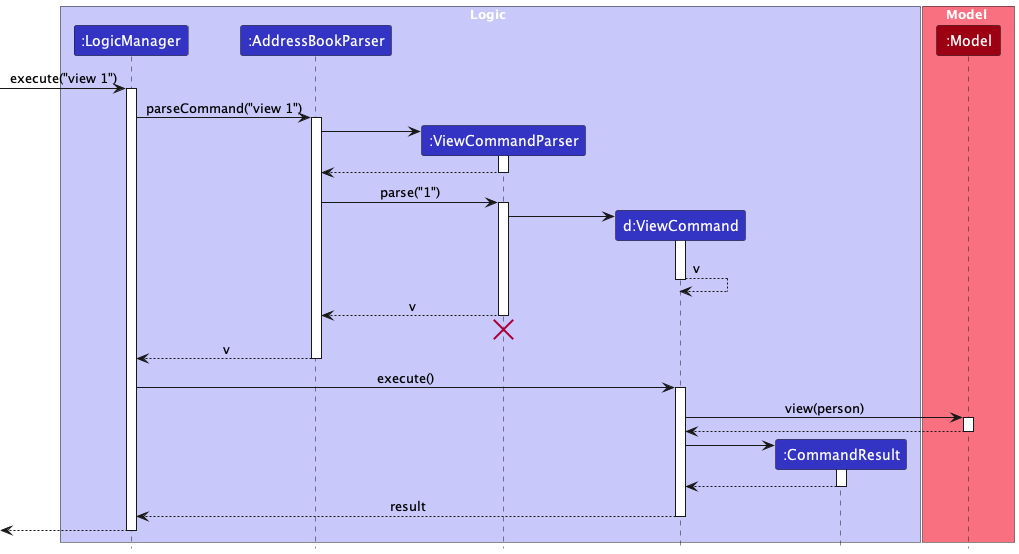

The diagram above was rendered by PlantUML. Its source (embedded in the PNG):
@startuml
!include style.puml
skinparam ArrowFontStyle plain

box Logic LOGIC_COLOR_T1
participant ":LogicManager" as LogicManager LOGIC_COLOR
participant ":AddressBookParser" as AddressBookParser LOGIC_COLOR
participant ":ViewCommandParser" as ViewCommandParser LOGIC_COLOR
participant "d:ViewCommand" as ViewCommand LOGIC_COLOR
participant ":CommandResult" as CommandResult LOGIC_COLOR
end box

box Model MODEL_COLOR_T1
participant ":Model" as Model MODEL_COLOR
end box

[-> LogicManager : execute("view 1")
activate LogicManager

LogicManager -> AddressBookParser : parseCommand("view 1")
activate AddressBookParser

create ViewCommandParser
AddressBookParser -> ViewCommandParser
activate ViewCommandParser

ViewCommandParser --> AddressBookParser
deactivate ViewCommandParser

AddressBookParser -> ViewCommandParser : parse("1")
activate ViewCommandParser

create ViewCommand
ViewCommandParser -> ViewCommand
activate ViewCommand

ViewCommand --> ViewCommand : v
deactivate ViewCommand

ViewCommandParser --> AddressBookParser : v
deactivate ViewCommandParser
'Hidden arrow to position the destroy marker below the end of the activation bar.
ViewCommandParser -[hidden]-> AddressBookParser
destroy ViewCommandParser

AddressBookParser --> LogicManager : v
deactivate AddressBookParser

LogicManager -> ViewCommand : execute()
activate ViewCommand

ViewCommand -> Model : view(person)
activate Model

Model --> ViewCommand
deactivate Model

create CommandResult
ViewCommand -> CommandResult
activate CommandResult

CommandResult --> ViewCommand
deactivate CommandResult

ViewCommand --> LogicManager : result
deactivate ViewCommand

[<--LogicManager
deactivate LogicManager
@enduml